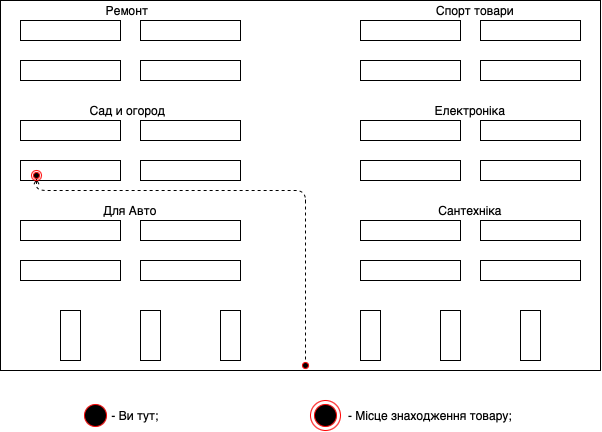

The diagram above was exported from draw.io. Its source (the exported page's mxGraphModel, read from the mxfile embedded in the PNG):
<mxGraphModel dx="652" dy="445" grid="1" gridSize="10" guides="1" tooltips="1" connect="1" arrows="1" fold="1" page="1" pageScale="1" pageWidth="827" pageHeight="1169" math="0" shadow="0">
  <root>
    <mxCell id="0" />
    <mxCell id="1" parent="0" />
    <mxCell id="N5xqSzeXtgch6R9Lca7W-2" value="" style="rounded=0;whiteSpace=wrap;html=1;fillColor=none;" parent="1" vertex="1">
      <mxGeometry x="100" y="60" width="100" height="20" as="geometry" />
    </mxCell>
    <mxCell id="N5xqSzeXtgch6R9Lca7W-3" value="" style="rounded=0;whiteSpace=wrap;html=1;fillColor=none;" parent="1" vertex="1">
      <mxGeometry x="220" y="60" width="100" height="20" as="geometry" />
    </mxCell>
    <mxCell id="N5xqSzeXtgch6R9Lca7W-4" value="" style="rounded=0;whiteSpace=wrap;html=1;fillColor=none;" parent="1" vertex="1">
      <mxGeometry x="100" y="100" width="100" height="20" as="geometry" />
    </mxCell>
    <mxCell id="N5xqSzeXtgch6R9Lca7W-5" value="" style="rounded=0;whiteSpace=wrap;html=1;fillColor=none;" parent="1" vertex="1">
      <mxGeometry x="220" y="100" width="100" height="20" as="geometry" />
    </mxCell>
    <mxCell id="N5xqSzeXtgch6R9Lca7W-6" value="" style="rounded=0;whiteSpace=wrap;html=1;fillColor=none;" parent="1" vertex="1">
      <mxGeometry x="440" y="60" width="100" height="20" as="geometry" />
    </mxCell>
    <mxCell id="N5xqSzeXtgch6R9Lca7W-7" value="" style="rounded=0;whiteSpace=wrap;html=1;fillColor=none;" parent="1" vertex="1">
      <mxGeometry x="560" y="60" width="100" height="20" as="geometry" />
    </mxCell>
    <mxCell id="N5xqSzeXtgch6R9Lca7W-8" value="" style="rounded=0;whiteSpace=wrap;html=1;fillColor=none;" parent="1" vertex="1">
      <mxGeometry x="440" y="100" width="100" height="20" as="geometry" />
    </mxCell>
    <mxCell id="N5xqSzeXtgch6R9Lca7W-9" value="" style="rounded=0;whiteSpace=wrap;html=1;fillColor=none;" parent="1" vertex="1">
      <mxGeometry x="560" y="100" width="100" height="20" as="geometry" />
    </mxCell>
    <mxCell id="N5xqSzeXtgch6R9Lca7W-10" value="" style="rounded=0;whiteSpace=wrap;html=1;fillColor=none;" parent="1" vertex="1">
      <mxGeometry x="100" y="160" width="100" height="20" as="geometry" />
    </mxCell>
    <mxCell id="N5xqSzeXtgch6R9Lca7W-11" value="" style="rounded=0;whiteSpace=wrap;html=1;fillColor=none;" parent="1" vertex="1">
      <mxGeometry x="220" y="160" width="100" height="20" as="geometry" />
    </mxCell>
    <mxCell id="N5xqSzeXtgch6R9Lca7W-12" value="" style="rounded=0;whiteSpace=wrap;html=1;fillColor=none;" parent="1" vertex="1">
      <mxGeometry x="100" y="200" width="100" height="20" as="geometry" />
    </mxCell>
    <mxCell id="N5xqSzeXtgch6R9Lca7W-13" value="" style="rounded=0;whiteSpace=wrap;html=1;fillColor=none;" parent="1" vertex="1">
      <mxGeometry x="220" y="200" width="100" height="20" as="geometry" />
    </mxCell>
    <mxCell id="N5xqSzeXtgch6R9Lca7W-14" value="" style="rounded=0;whiteSpace=wrap;html=1;fillColor=none;" parent="1" vertex="1">
      <mxGeometry x="440" y="160" width="100" height="20" as="geometry" />
    </mxCell>
    <mxCell id="N5xqSzeXtgch6R9Lca7W-15" value="" style="rounded=0;whiteSpace=wrap;html=1;fillColor=none;" parent="1" vertex="1">
      <mxGeometry x="440" y="200" width="100" height="20" as="geometry" />
    </mxCell>
    <mxCell id="N5xqSzeXtgch6R9Lca7W-16" value="" style="rounded=0;whiteSpace=wrap;html=1;fillColor=none;" parent="1" vertex="1">
      <mxGeometry x="560" y="200" width="100" height="20" as="geometry" />
    </mxCell>
    <mxCell id="N5xqSzeXtgch6R9Lca7W-25" value="" style="rounded=0;whiteSpace=wrap;html=1;fillColor=none;" parent="1" vertex="1">
      <mxGeometry x="560" y="160" width="100" height="20" as="geometry" />
    </mxCell>
    <mxCell id="N5xqSzeXtgch6R9Lca7W-26" value="" style="rounded=0;whiteSpace=wrap;html=1;fillColor=none;" parent="1" vertex="1">
      <mxGeometry x="100" y="260" width="100" height="20" as="geometry" />
    </mxCell>
    <mxCell id="N5xqSzeXtgch6R9Lca7W-27" value="" style="rounded=0;whiteSpace=wrap;html=1;fillColor=none;" parent="1" vertex="1">
      <mxGeometry x="220" y="260" width="100" height="20" as="geometry" />
    </mxCell>
    <mxCell id="N5xqSzeXtgch6R9Lca7W-28" value="" style="rounded=0;whiteSpace=wrap;html=1;fillColor=none;" parent="1" vertex="1">
      <mxGeometry x="100" y="300" width="100" height="20" as="geometry" />
    </mxCell>
    <mxCell id="N5xqSzeXtgch6R9Lca7W-29" value="" style="rounded=0;whiteSpace=wrap;html=1;fillColor=none;" parent="1" vertex="1">
      <mxGeometry x="220" y="300" width="100" height="20" as="geometry" />
    </mxCell>
    <mxCell id="N5xqSzeXtgch6R9Lca7W-30" value="" style="rounded=0;whiteSpace=wrap;html=1;fillColor=none;" parent="1" vertex="1">
      <mxGeometry x="440" y="260" width="100" height="20" as="geometry" />
    </mxCell>
    <mxCell id="N5xqSzeXtgch6R9Lca7W-31" value="" style="rounded=0;whiteSpace=wrap;html=1;fillColor=none;" parent="1" vertex="1">
      <mxGeometry x="440" y="300" width="100" height="20" as="geometry" />
    </mxCell>
    <mxCell id="N5xqSzeXtgch6R9Lca7W-32" value="" style="rounded=0;whiteSpace=wrap;html=1;fillColor=none;" parent="1" vertex="1">
      <mxGeometry x="560" y="300" width="100" height="20" as="geometry" />
    </mxCell>
    <mxCell id="N5xqSzeXtgch6R9Lca7W-33" value="" style="rounded=0;whiteSpace=wrap;html=1;fillColor=none;" parent="1" vertex="1">
      <mxGeometry x="560" y="260" width="100" height="20" as="geometry" />
    </mxCell>
    <mxCell id="N5xqSzeXtgch6R9Lca7W-34" value="" style="rounded=0;whiteSpace=wrap;html=1;fillColor=none;" parent="1" vertex="1">
      <mxGeometry x="140" y="350" width="20" height="50" as="geometry" />
    </mxCell>
    <mxCell id="N5xqSzeXtgch6R9Lca7W-35" value="" style="rounded=0;whiteSpace=wrap;html=1;fillColor=none;" parent="1" vertex="1">
      <mxGeometry x="300" y="350" width="20" height="50" as="geometry" />
    </mxCell>
    <mxCell id="N5xqSzeXtgch6R9Lca7W-36" value="" style="rounded=0;whiteSpace=wrap;html=1;fillColor=none;" parent="1" vertex="1">
      <mxGeometry x="220" y="350" width="20" height="50" as="geometry" />
    </mxCell>
    <mxCell id="N5xqSzeXtgch6R9Lca7W-38" value="" style="rounded=0;whiteSpace=wrap;html=1;fillColor=none;" parent="1" vertex="1">
      <mxGeometry x="440" y="350" width="20" height="50" as="geometry" />
    </mxCell>
    <mxCell id="N5xqSzeXtgch6R9Lca7W-39" value="" style="rounded=0;whiteSpace=wrap;html=1;fillColor=none;" parent="1" vertex="1">
      <mxGeometry x="600" y="350" width="20" height="50" as="geometry" />
    </mxCell>
    <mxCell id="N5xqSzeXtgch6R9Lca7W-40" value="" style="rounded=0;whiteSpace=wrap;html=1;fillColor=none;" parent="1" vertex="1">
      <mxGeometry x="520" y="350" width="20" height="50" as="geometry" />
    </mxCell>
    <mxCell id="z3uoBaA77Q-hyUNb0JST-7" value="" style="ellipse;html=1;shape=startState;fillColor=#000000;strokeColor=#ff0000;" vertex="1" parent="1">
      <mxGeometry x="380" y="400" width="10" height="10" as="geometry" />
    </mxCell>
    <mxCell id="z3uoBaA77Q-hyUNb0JST-9" value="" style="html=1;verticalAlign=bottom;endArrow=open;dashed=1;endSize=4;exitX=0.5;exitY=0;exitDx=0;exitDy=0;entryX=0.5;entryY=0.767;entryDx=0;entryDy=0;entryPerimeter=0;" edge="1" parent="1" target="z3uoBaA77Q-hyUNb0JST-12">
      <mxGeometry relative="1" as="geometry">
        <mxPoint x="385" y="399" as="sourcePoint" />
        <mxPoint x="150" y="308.99999999999994" as="targetPoint" />
        <Array as="points">
          <mxPoint x="385" y="230" />
          <mxPoint x="340" y="230" />
          <mxPoint x="300" y="230" />
          <mxPoint x="210" y="230" />
          <mxPoint x="170" y="230" />
          <mxPoint x="116" y="230" />
        </Array>
      </mxGeometry>
    </mxCell>
    <mxCell id="z3uoBaA77Q-hyUNb0JST-12" value="" style="ellipse;html=1;shape=endState;fillColor=#000000;strokeColor=#ff0000;" vertex="1" parent="1">
      <mxGeometry x="111" y="210" width="10" height="10" as="geometry" />
    </mxCell>
    <mxCell id="z3uoBaA77Q-hyUNb0JST-16" value="" style="rounded=0;whiteSpace=wrap;html=1;fillColor=none;" vertex="1" parent="1">
      <mxGeometry x="80" y="40" width="600" height="370" as="geometry" />
    </mxCell>
    <mxCell id="z3uoBaA77Q-hyUNb0JST-21" value="" style="ellipse;html=1;shape=startState;fillColor=#000000;strokeColor=#ff0000;" vertex="1" parent="1">
      <mxGeometry x="160" y="440" width="30" height="30" as="geometry" />
    </mxCell>
    <mxCell id="z3uoBaA77Q-hyUNb0JST-23" value="- Ви тут;" style="text;html=1;strokeColor=none;fillColor=none;align=center;verticalAlign=middle;whiteSpace=wrap;rounded=0;" vertex="1" parent="1">
      <mxGeometry x="170" y="445" width="90" height="20" as="geometry" />
    </mxCell>
    <mxCell id="z3uoBaA77Q-hyUNb0JST-24" value="" style="ellipse;html=1;shape=endState;fillColor=#000000;strokeColor=#ff0000;" vertex="1" parent="1">
      <mxGeometry x="390" y="440" width="30" height="30" as="geometry" />
    </mxCell>
    <mxCell id="z3uoBaA77Q-hyUNb0JST-25" value="- Місце знаходження товару;" style="text;html=1;strokeColor=none;fillColor=none;align=center;verticalAlign=middle;whiteSpace=wrap;rounded=0;" vertex="1" parent="1">
      <mxGeometry x="420" y="445" width="180" height="20" as="geometry" />
    </mxCell>
    <mxCell id="z3uoBaA77Q-hyUNb0JST-27" value="Для Авто" style="text;html=1;strokeColor=none;fillColor=none;align=center;verticalAlign=middle;whiteSpace=wrap;rounded=0;" vertex="1" parent="1">
      <mxGeometry x="160" y="240" width="100" height="20" as="geometry" />
    </mxCell>
    <mxCell id="z3uoBaA77Q-hyUNb0JST-29" value="Сад и огород" style="text;html=1;strokeColor=none;fillColor=none;align=center;verticalAlign=middle;whiteSpace=wrap;rounded=0;" vertex="1" parent="1">
      <mxGeometry x="145" y="140" width="125" height="20" as="geometry" />
    </mxCell>
    <mxCell id="z3uoBaA77Q-hyUNb0JST-31" value="Ремонт" style="text;html=1;strokeColor=none;fillColor=none;align=center;verticalAlign=middle;whiteSpace=wrap;rounded=0;" vertex="1" parent="1">
      <mxGeometry x="187.5" y="40" width="40" height="20" as="geometry" />
    </mxCell>
    <mxCell id="z3uoBaA77Q-hyUNb0JST-35" value="Сантехніка" style="text;html=1;strokeColor=none;fillColor=none;align=center;verticalAlign=middle;whiteSpace=wrap;rounded=0;" vertex="1" parent="1">
      <mxGeometry x="500" y="240" width="100" height="20" as="geometry" />
    </mxCell>
    <mxCell id="z3uoBaA77Q-hyUNb0JST-36" value="Електроніка" style="text;html=1;strokeColor=none;fillColor=none;align=center;verticalAlign=middle;whiteSpace=wrap;rounded=0;" vertex="1" parent="1">
      <mxGeometry x="500" y="140" width="100" height="20" as="geometry" />
    </mxCell>
    <mxCell id="z3uoBaA77Q-hyUNb0JST-37" value="Спорт товари" style="text;html=1;strokeColor=none;fillColor=none;align=center;verticalAlign=middle;whiteSpace=wrap;rounded=0;" vertex="1" parent="1">
      <mxGeometry x="510" y="40" width="90" height="20" as="geometry" />
    </mxCell>
  </root>
</mxGraphModel>